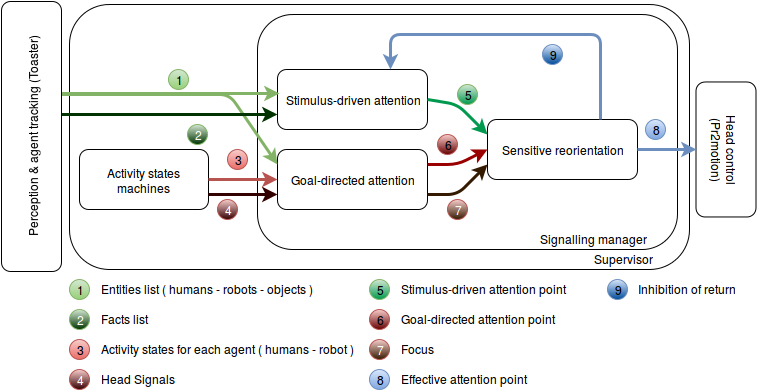

The diagram above was exported from draw.io. Its source (the exported page's mxGraphModel, read from the mxfile embedded in the PNG):
<mxGraphModel dx="880" dy="438" grid="1" gridSize="10" guides="1" tooltips="1" connect="1" arrows="1" fold="1" page="1" pageScale="1" pageWidth="826" pageHeight="1169" background="#ffffff" math="0" shadow="0">
  <root>
    <mxCell id="0" />
    <mxCell id="1" parent="0" />
    <mxCell id="85" value="" style="rounded=1;whiteSpace=wrap;html=1;" parent="1" vertex="1">
      <mxGeometry x="100" y="170" width="620" height="265" as="geometry" />
    </mxCell>
    <mxCell id="83" value="" style="rounded=1;whiteSpace=wrap;html=1;" parent="1" vertex="1">
      <mxGeometry x="288" y="180" width="420" height="235" as="geometry" />
    </mxCell>
    <mxCell id="5" value="Goal-directed attention&lt;br&gt;" style="rounded=1;whiteSpace=wrap;html=1;" parent="1" vertex="1">
      <mxGeometry x="308" y="315" width="150" height="60" as="geometry" />
    </mxCell>
    <mxCell id="6" value="Stimulus-driven attention&lt;br&gt;" style="rounded=1;whiteSpace=wrap;html=1;" parent="1" vertex="1">
      <mxGeometry x="308" y="235" width="150" height="60" as="geometry" />
    </mxCell>
    <mxCell id="7" value="Sensitive reorientation&lt;br&gt;" style="rounded=1;whiteSpace=wrap;html=1;" parent="1" vertex="1">
      <mxGeometry x="518" y="285" width="150" height="60" as="geometry" />
    </mxCell>
    <mxCell id="36" value="" style="endArrow=classic;html=1;plain-green;strokeWidth=3;entryX=0.013;entryY=0.4;entryPerimeter=0;" parent="1" target="6" edge="1">
      <mxGeometry width="50" height="50" relative="1" as="geometry">
        <mxPoint x="40" y="259" as="sourcePoint" />
        <mxPoint x="250" y="255" as="targetPoint" />
        <Array as="points" />
      </mxGeometry>
    </mxCell>
    <mxCell id="38" value="Activity states machines&lt;br&gt;" style="rounded=1;whiteSpace=wrap;html=1;" parent="1" vertex="1">
      <mxGeometry x="110" y="315" width="129" height="60" as="geometry" />
    </mxCell>
    <mxCell id="39" value="" style="endArrow=classic;html=1;exitX=1;exitY=0.5;entryX=0;entryY=0.5;strokeWidth=3;plain-red" parent="1" source="38" target="5" edge="1">
      <mxGeometry width="50" height="50" relative="1" as="geometry">
        <mxPoint x="218" y="345" as="sourcePoint" />
        <mxPoint x="268" y="295" as="targetPoint" />
      </mxGeometry>
    </mxCell>
    <mxCell id="40" value="" style="endArrow=classic;html=1;entryX=0;entryY=0.25;plain-green;strokeWidth=3;" parent="1" target="5" edge="1">
      <mxGeometry width="50" height="50" relative="1" as="geometry">
        <mxPoint x="40" y="260" as="sourcePoint" />
        <mxPoint x="318.3333333333335" y="250" as="targetPoint" />
        <Array as="points">
          <mxPoint x="260" y="260" />
        </Array>
      </mxGeometry>
    </mxCell>
    <mxCell id="42" value="" style="endArrow=classic;html=1;exitX=1;exitY=0.75;entryX=0;entryY=0.75;strokeWidth=3;plain-red;strokeColor=#330000;" parent="1" source="38" target="5" edge="1">
      <mxGeometry width="50" height="50" relative="1" as="geometry">
        <mxPoint x="227.83333333333337" y="365" as="sourcePoint" />
        <mxPoint x="320.3333333333335" y="365" as="targetPoint" />
      </mxGeometry>
    </mxCell>
    <mxCell id="43" value="" style="endArrow=classic;html=1;exitX=1;exitY=0.5;entryX=0;entryY=0.25;strokeWidth=3;plain-green;strokeColor=#00994D;" parent="1" source="6" target="7" edge="1">
      <mxGeometry width="50" height="50" relative="1" as="geometry">
        <mxPoint x="225.83333333333337" y="355" as="sourcePoint" />
        <mxPoint x="528" y="270" as="targetPoint" />
        <Array as="points">
          <mxPoint x="488" y="270" />
        </Array>
      </mxGeometry>
    </mxCell>
    <mxCell id="44" value="" style="endArrow=classic;html=1;exitX=1;exitY=0.25;entryX=0;entryY=0.5;strokeWidth=3;plain-red;strokeColor=#990000;" parent="1" source="5" target="7" edge="1">
      <mxGeometry width="50" height="50" relative="1" as="geometry">
        <mxPoint x="468.3333333333335" y="280" as="sourcePoint" />
        <mxPoint x="528.3333333333335" y="310" as="targetPoint" />
        <Array as="points">
          <mxPoint x="488" y="330" />
        </Array>
      </mxGeometry>
    </mxCell>
    <mxCell id="45" value="" style="endArrow=classic;html=1;exitX=1;exitY=0.75;entryX=0;entryY=0.75;strokeWidth=3;plain-orange;strokeColor=#331A00;" parent="1" source="5" target="7" edge="1">
      <mxGeometry width="50" height="50" relative="1" as="geometry">
        <mxPoint x="468.3333333333335" y="340" as="sourcePoint" />
        <mxPoint x="528.3333333333335" y="325" as="targetPoint" />
        <Array as="points">
          <mxPoint x="488" y="360" />
        </Array>
      </mxGeometry>
    </mxCell>
    <mxCell id="46" value="Head control (Pr2motion)" style="rounded=1;whiteSpace=wrap;html=1;rotation=90;" parent="1" vertex="1">
      <mxGeometry x="689" y="285" width="135" height="60" as="geometry" />
    </mxCell>
    <mxCell id="47" value="" style="endArrow=classic;html=1;exitX=1;exitY=0.5;entryX=0.5;entryY=1;strokeWidth=3;plain-blue" parent="1" source="7" target="46" edge="1">
      <mxGeometry width="50" height="50" relative="1" as="geometry">
        <mxPoint x="38" y="185" as="sourcePoint" />
        <mxPoint x="88" y="135" as="targetPoint" />
      </mxGeometry>
    </mxCell>
    <mxCell id="48" value="1" style="ellipse;whiteSpace=wrap;html=1;plain-green" parent="1" vertex="1">
      <mxGeometry x="199" y="235" width="20" height="20" as="geometry" />
    </mxCell>
    <mxCell id="49" value="&lt;font color=&quot;#FFFFFF&quot;&gt;2&lt;/font&gt;" style="ellipse;whiteSpace=wrap;html=1;plain-green;gradientColor=#003300;" parent="1" vertex="1">
      <mxGeometry x="218" y="290" width="20" height="20" as="geometry" />
    </mxCell>
    <mxCell id="50" value="3" style="ellipse;whiteSpace=wrap;html=1;plain-red" parent="1" vertex="1">
      <mxGeometry x="258" y="315" width="20" height="20" as="geometry" />
    </mxCell>
    <mxCell id="53" value="&lt;font color=&quot;#FFFFFF&quot;&gt;4&lt;/font&gt;" style="ellipse;whiteSpace=wrap;html=1;plain-red;gradientColor=#330000;" parent="1" vertex="1">
      <mxGeometry x="248" y="365" width="20" height="20" as="geometry" />
    </mxCell>
    <mxCell id="54" value="5" style="ellipse;whiteSpace=wrap;html=1;plain-green;gradientColor=#00994D;" parent="1" vertex="1">
      <mxGeometry x="488" y="250" width="20" height="20" as="geometry" />
    </mxCell>
    <mxCell id="55" value="6" style="ellipse;whiteSpace=wrap;html=1;plain-red;gradientColor=#660000;" parent="1" vertex="1">
      <mxGeometry x="468" y="300" width="20" height="20" as="geometry" />
    </mxCell>
    <mxCell id="56" value="&lt;font color=&quot;#FFFFFF&quot;&gt;7&lt;/font&gt;" style="ellipse;whiteSpace=wrap;html=1;plain-red;gradientColor=#331A00;" parent="1" vertex="1">
      <mxGeometry x="478" y="365" width="20" height="20" as="geometry" />
    </mxCell>
    <mxCell id="58" value="8" style="ellipse;whiteSpace=wrap;html=1;plain-blue" parent="1" vertex="1">
      <mxGeometry x="676" y="285" width="20" height="20" as="geometry" />
    </mxCell>
    <mxCell id="60" value="1" style="ellipse;whiteSpace=wrap;html=1;plain-green" parent="1" vertex="1">
      <mxGeometry x="100" y="445" width="20" height="20" as="geometry" />
    </mxCell>
    <mxCell id="61" value="Entities list ( humans - robots - objects )&lt;br&gt;" style="text;html=1;resizable=0;points=[];autosize=1;align=left;verticalAlign=top;spacingTop=-4;" parent="1" vertex="1">
      <mxGeometry x="130" y="445" width="230" height="20" as="geometry" />
    </mxCell>
    <mxCell id="62" value="&lt;font color=&quot;#FFFFFF&quot;&gt;2&lt;/font&gt;" style="ellipse;whiteSpace=wrap;html=1;plain-green;gradientColor=#003300;" parent="1" vertex="1">
      <mxGeometry x="100" y="475" width="20" height="20" as="geometry" />
    </mxCell>
    <mxCell id="63" value="3" style="ellipse;whiteSpace=wrap;html=1;plain-red" parent="1" vertex="1">
      <mxGeometry x="100" y="505" width="20" height="20" as="geometry" />
    </mxCell>
    <mxCell id="65" value="&lt;font color=&quot;#FFFFFF&quot;&gt;4&lt;/font&gt;" style="ellipse;whiteSpace=wrap;html=1;plain-red;gradientColor=#330000;" parent="1" vertex="1">
      <mxGeometry x="100" y="535" width="20" height="20" as="geometry" />
    </mxCell>
    <mxCell id="66" value="5" style="ellipse;whiteSpace=wrap;html=1;plain-green;gradientColor=#00994D;" parent="1" vertex="1">
      <mxGeometry x="400" y="445" width="20" height="20" as="geometry" />
    </mxCell>
    <mxCell id="68" value="6" style="ellipse;whiteSpace=wrap;html=1;plain-red;gradientColor=#660000;" parent="1" vertex="1">
      <mxGeometry x="400" y="475" width="20" height="20" as="geometry" />
    </mxCell>
    <mxCell id="69" value="&lt;font color=&quot;#FFFFFF&quot;&gt;7&lt;/font&gt;" style="ellipse;whiteSpace=wrap;html=1;plain-red;gradientColor=#331A00;" parent="1" vertex="1">
      <mxGeometry x="400" y="505" width="20" height="20" as="geometry" />
    </mxCell>
    <mxCell id="70" value="8" style="ellipse;whiteSpace=wrap;html=1;plain-blue" parent="1" vertex="1">
      <mxGeometry x="400" y="535" width="20" height="20" as="geometry" />
    </mxCell>
    <mxCell id="71" value="Facts list&lt;br&gt;" style="text;html=1;resizable=0;points=[];autosize=1;align=left;verticalAlign=top;spacingTop=-4;" parent="1" vertex="1">
      <mxGeometry x="130" y="475" width="60" height="20" as="geometry" />
    </mxCell>
    <mxCell id="72" value="Activity states for each agent ( humans - robot )&lt;br&gt;" style="text;html=1;resizable=0;points=[];autosize=1;align=left;verticalAlign=top;spacingTop=-4;" parent="1" vertex="1">
      <mxGeometry x="130" y="505" width="270" height="20" as="geometry" />
    </mxCell>
    <mxCell id="73" value="Head Signals&lt;br&gt;" style="text;html=1;resizable=0;points=[];autosize=1;align=left;verticalAlign=top;spacingTop=-4;" parent="1" vertex="1">
      <mxGeometry x="130" y="535" width="90" height="20" as="geometry" />
    </mxCell>
    <mxCell id="74" value="Stimulus-driven attention point&lt;br&gt;" style="text;html=1;resizable=0;points=[];autosize=1;align=left;verticalAlign=top;spacingTop=-4;" parent="1" vertex="1">
      <mxGeometry x="430" y="445" width="180" height="20" as="geometry" />
    </mxCell>
    <mxCell id="75" value="Goal-directed attention point&lt;br&gt;" style="text;html=1;resizable=0;points=[];autosize=1;align=left;verticalAlign=top;spacingTop=-4;" parent="1" vertex="1">
      <mxGeometry x="430" y="475" width="170" height="20" as="geometry" />
    </mxCell>
    <mxCell id="76" value="Focus" style="text;html=1;resizable=0;points=[];autosize=1;align=left;verticalAlign=top;spacingTop=-4;" parent="1" vertex="1">
      <mxGeometry x="430" y="505" width="50" height="20" as="geometry" />
    </mxCell>
    <mxCell id="77" value="Effective attention point&lt;br&gt;" style="text;html=1;resizable=0;points=[];autosize=1;align=left;verticalAlign=top;spacingTop=-4;" parent="1" vertex="1">
      <mxGeometry x="430" y="535" width="140" height="20" as="geometry" />
    </mxCell>
    <mxCell id="84" value="Signalling manager&lt;br&gt;" style="text;html=1;resizable=0;points=[];autosize=1;align=left;verticalAlign=top;spacingTop=-4;" parent="1" vertex="1">
      <mxGeometry x="569" y="395" width="120" height="20" as="geometry" />
    </mxCell>
    <mxCell id="86" value="Supervisor" style="text;html=1;resizable=0;points=[];autosize=1;align=left;verticalAlign=top;spacingTop=-4;" parent="1" vertex="1">
      <mxGeometry x="623" y="415" width="70" height="20" as="geometry" />
    </mxCell>
    <mxCell id="93" value="" style="endArrow=classic;html=1;entryX=0;entryY=0.75;strokeWidth=3;plain-green;strokeColor=#003300;" parent="1" target="6" edge="1">
      <mxGeometry width="50" height="50" relative="1" as="geometry">
        <mxPoint x="50" y="280" as="sourcePoint" />
        <mxPoint x="286" y="265" as="targetPoint" />
        <Array as="points">
          <mxPoint x="160" y="280" />
        </Array>
      </mxGeometry>
    </mxCell>
    <mxCell id="97" value="9" style="ellipse;whiteSpace=wrap;html=1;plain-blue;gradientColor=#004C99;" parent="1" vertex="1">
      <mxGeometry x="573" y="210" width="20" height="20" as="geometry" />
    </mxCell>
    <mxCell id="100" style="edgeStyle=orthogonalEdgeStyle;rounded=0;html=1;exitX=1;exitY=0;entryX=1;entryY=0;jettySize=auto;orthogonalLoop=1;" parent="1" source="97" target="97" edge="1">
      <mxGeometry relative="1" as="geometry" />
    </mxCell>
    <mxCell id="102" value="9" style="ellipse;whiteSpace=wrap;html=1;plain-blue;gradientColor=#004C99;" parent="1" vertex="1">
      <mxGeometry x="638" y="445" width="20" height="20" as="geometry" />
    </mxCell>
    <mxCell id="105" value="Inhibition of return&lt;br&gt;" style="text;html=1;resizable=0;points=[];autosize=1;align=left;verticalAlign=top;spacingTop=-4;" parent="1" vertex="1">
      <mxGeometry x="667" y="445" width="110" height="20" as="geometry" />
    </mxCell>
    <mxCell id="37" value="Perception &amp;amp; agent tracking (Toaster)&lt;br&gt;" style="rounded=1;whiteSpace=wrap;html=1;rotation=-90;" parent="1" vertex="1">
      <mxGeometry x="-73" y="272" width="270" height="60" as="geometry" />
    </mxCell>
    <mxCell id="107" value="" style="endArrow=classic;html=1;strokeWidth=3;plain-blue;entryX=0.75;entryY=0;exitX=0.75;exitY=0;" parent="1" source="7" target="6" edge="1">
      <mxGeometry width="50" height="50" relative="1" as="geometry">
        <mxPoint x="630" y="284" as="sourcePoint" />
        <mxPoint x="689" y="284" as="targetPoint" />
        <Array as="points">
          <mxPoint x="631" y="200" />
          <mxPoint x="421" y="200" />
        </Array>
      </mxGeometry>
    </mxCell>
  </root>
</mxGraphModel>